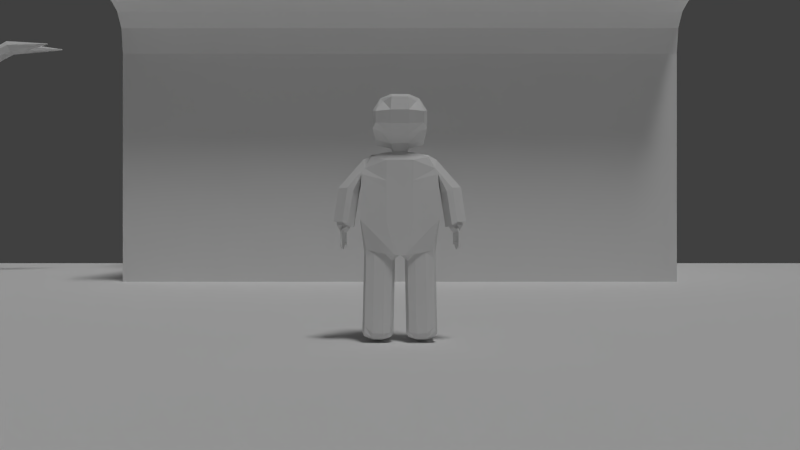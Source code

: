 # Source: game.blend  (saved by Blender 2.71.0; exported with 4.5.12 LTS)
import bpy
from mathutils import Matrix  # noqa: F401  (used for matrix-valued properties, if any)

bpy.ops.wm.read_factory_settings(use_empty=True)
scene = bpy.context.scene
scene.name = 'Scene'

# ---- collections
col_collection_1 = bpy.data.collections.new('Collection 1'); scene.collection.children.link(col_collection_1)
col_collection_5 = bpy.data.collections.new('Collection 5'); scene.collection.children.link(col_collection_5)

# ---- world
world_world = bpy.data.worlds.new('World'); scene.world = world_world
world_world.color = (0.05088, 0.05088, 0.05088)
world_world.use_sun_shadow = False
world_world.sun_shadow_jitter_overblur = 0.0
world_world.cycles.sampling_method = 'MANUAL'
world_world.cycles.sample_map_resolution = 256

# ---- cameras
cam_camera_001 = bpy.data.cameras.new('Camera.001')
cam_camera_001.clip_end = 100.0
cam_camera_001.lens = 35.0
cam_camera_001.sensor_width = 32.0
cam_camera_001.sensor_height = 18.0
cam_camera_001.dof.focus_distance = 0.0
cam_camera_001.dof.aperture_fstop = 128.0

# ---- lights
light_sun_001 = bpy.data.lights.new('Sun.001', 'SUN')
light_sun_001.transmission_factor = 0.0
light_sun_001.angle = 0.1993
light_sun_001.energy = 1.0
light_sun_001.shadow_buffer_clip_start = 0.5
light_sun_001.shadow_soft_size = 0.1
light_sun_001.shadow_cascade_max_distance = 1000.0
light_sun_001.cycles.use_multiple_importance_sampling = False
light_sun = bpy.data.lights.new('Sun', 'SUN')
light_sun.transmission_factor = 0.0
light_sun.angle = 0.1993
light_sun.energy = 1.0
light_sun.shadow_buffer_clip_start = 0.5
light_sun.shadow_soft_size = 0.1
light_sun.shadow_cascade_max_distance = 1000.0
light_sun.cycles.use_multiple_importance_sampling = False

# ---- meshes
me_cube_004 = bpy.data.meshes.new('Cube.004')
me_cube_004.from_pydata([(-1.0, -2.389, -1.0), (-1.0, 2.389, -1.0), (3.21, 2.389, -1.0), (3.21, -2.389, -1.0), (-1.0, -2.389, 1.0), (-1.0, 2.389, 1.0), (-1.0, -2.389, 1.395), (-1.0, 2.389, 1.395), (-1.489, -2.389, 1.395), (-1.489, 2.389, 1.395), (-1.04, -2.389, 1.211), (-1.04, 2.389, 1.211), (-1.15, -2.389, 1.327), (-1.15, 2.389, 1.327), (-1.297, -2.389, 1.377), (-1.297, 2.389, 1.377), (-1.489, -2.389, 1.665), (-1.489, 2.389, 1.665), (-0.9943, -2.389, 1.665), (-0.9943, 2.389, 1.665), (-1.234, 0.05504, 1.664), (-1.234, 0.05504, 2.692), (-1.182, 0.01701, 1.664), (-1.182, 0.01701, 2.692), (-1.202, -0.04453, 1.664), (-1.202, -0.04453, 2.692), (-1.266, -0.04453, 1.664), (-1.266, -0.04453, 2.692), (-1.286, 0.01701, 1.664), (-1.286, 0.01701, 2.692), (-1.234, 0.6163, 1.664), (-1.234, 0.6163, 2.692), (-1.182, 0.5782, 1.664), (-1.182, 0.5782, 2.692), (-1.202, 0.5167, 1.664), (-1.202, 0.5167, 2.692), (-1.266, 0.5167, 1.664), (-1.266, 0.5167, 2.692), (-1.286, 0.5782, 1.664), (-1.286, 0.5782, 2.692), (-1.234, 1.178, 1.664), (-1.234, 1.178, 2.692), (-1.182, 1.139, 1.664), (-1.182, 1.139, 2.692), (-1.202, 1.078, 1.664), (-1.202, 1.078, 2.692), (-1.266, 1.078, 1.664), (-1.266, 1.078, 2.692), (-1.286, 1.139, 1.664), (-1.286, 1.139, 2.692), (-1.234, 1.178, 1.664), (-1.234, 1.178, 2.692), (-1.182, 1.139, 1.664), (-1.182, 1.139, 2.692), (-1.202, 1.078, 1.664), (-1.202, 1.078, 2.692), (-1.266, 1.078, 1.664), (-1.266, 1.078, 2.692), (-1.286, 1.139, 1.664), (-1.286, 1.139, 2.692), (-1.234, 1.739, 1.664), (-1.234, 1.739, 2.692), (-1.182, 1.701, 1.664), (-1.182, 1.701, 2.692), (-1.202, 1.639, 1.664), (-1.202, 1.639, 2.692), (-1.266, 1.639, 1.664), (-1.266, 1.639, 2.692), (-1.286, 1.701, 1.664), (-1.286, 1.701, 2.692), (-1.234, 2.3, 1.664), (-1.234, 2.3, 2.692), (-1.182, 2.262, 1.664), (-1.182, 2.262, 2.692), (-1.202, 2.2, 1.664), (-1.202, 2.2, 2.692), (-1.266, 2.2, 1.664), (-1.266, 2.2, 2.692), (-1.286, 2.262, 1.664), (-1.286, 2.262, 2.692), (-1.234, -0.5062, 1.664), (-1.234, -0.5062, 2.692), (-1.182, -0.5442, 1.664), (-1.182, -0.5442, 2.692), (-1.202, -0.6058, 1.664), (-1.202, -0.6058, 2.692), (-1.266, -0.6058, 1.664), (-1.266, -0.6058, 2.692), (-1.286, -0.5442, 1.664), (-1.286, -0.5442, 2.692), (-1.234, -1.067, 1.664), (-1.234, -1.067, 2.692), (-1.182, -1.105, 1.664), (-1.182, -1.105, 2.692), (-1.202, -1.167, 1.664), (-1.202, -1.167, 2.692), (-1.266, -1.167, 1.664), (-1.266, -1.167, 2.692), (-1.286, -1.105, 1.664), (-1.286, -1.105, 2.692), (-1.234, -1.629, 1.664), (-1.234, -1.629, 2.692), (-1.182, -1.667, 1.664), (-1.182, -1.667, 2.692), (-1.202, -1.728, 1.664), (-1.202, -1.728, 2.692), (-1.266, -1.728, 1.664), (-1.266, -1.728, 2.692), (-1.286, -1.667, 1.664), (-1.286, -1.667, 2.692), (-1.234, -2.19, 1.664), (-1.234, -2.19, 2.692), (-1.182, -2.228, 1.664), (-1.182, -2.228, 2.692), (-1.202, -2.289, 1.664), (-1.202, -2.289, 2.692), (-1.266, -2.289, 1.664), (-1.266, -2.289, 2.692), (-1.286, -2.228, 1.664), (-1.286, -2.228, 2.692), (-0.9943, -2.389, 1.556), (-0.9943, 2.389, 1.556), (0.35, -2.389, 1.556), (0.35, 2.389, 1.556), (0.35, -2.389, 3.833), (0.35, 2.389, 3.833), (3.21, 2.389, 3.84), (3.21, -2.389, 3.84)], [], [(4, 5, 1, 0), (0, 3, 127, 124, 122, 120, 18, 16, 8, 6, 4), (5, 7, 9, 17, 19, 121, 123, 125, 126, 2, 1), (3, 2, 126, 127), (4, 5, 7, 6), (6, 7, 9, 8), (5, 4, 10, 11), (11, 10, 12, 13), (13, 12, 14, 15), (9, 15, 14, 8), (6, 8, 14, 12, 10, 4), (5, 11, 13, 15, 9, 7), (9, 8, 16, 17), (17, 16, 18, 19), (20, 21, 23, 22), (22, 23, 25, 24), (24, 25, 27, 26), (23, 21, 29, 27, 25), (28, 29, 21, 20), (26, 27, 29, 28), (30, 31, 33, 32), (34, 35, 37, 36), (33, 31, 39, 37, 35), (38, 39, 31, 30), (36, 37, 39, 38), (40, 41, 43, 42), (44, 45, 47, 46), (43, 41, 49, 47, 45), (48, 49, 41, 40), (46, 47, 49, 48), (50, 51, 53, 52), (54, 55, 57, 56), (53, 51, 59, 57, 55), (58, 59, 51, 50), (56, 57, 59, 58), (60, 61, 63, 62), (64, 65, 67, 66), (63, 61, 69, 67, 65), (68, 69, 61, 60), (66, 67, 69, 68), (70, 71, 73, 72), (74, 75, 77, 76), (73, 71, 79, 77, 75), (78, 79, 71, 70), (76, 77, 79, 78), (80, 81, 83, 82), (82, 83, 85, 84), (84, 85, 87, 86), (83, 81, 89, 87, 85), (88, 89, 81, 80), (86, 87, 89, 88), (90, 91, 93, 92), (92, 93, 95, 94), (94, 95, 97, 96), (93, 91, 99, 97, 95), (98, 99, 91, 90), (96, 97, 99, 98), (100, 101, 103, 102), (102, 103, 105, 104), (104, 105, 107, 106), (103, 101, 109, 107, 105), (108, 109, 101, 100), (106, 107, 109, 108), (110, 111, 113, 112), (112, 113, 115, 114), (114, 115, 117, 116), (113, 111, 119, 117, 115), (118, 119, 111, 110), (116, 117, 119, 118), (19, 18, 120, 121), (121, 120, 122, 123), (123, 122, 124, 125), (126, 125, 124, 127)])
me_cube_004.use_remesh_preserve_volume = False
me_cube_004.use_remesh_preserve_attributes = False
me_cube_004.use_mirror_vertex_groups = False
me_cube_004.update()
me_plane = bpy.data.meshes.new('Plane')
me_plane.from_pydata([(-1.0, -1.0, 0.0), (1.0, -1.0, 0.0), (-1.0, 1.0, 0.0), (1.0, 1.0, 0.0)], [], [(0, 1, 3, 2)])
me_plane.use_remesh_preserve_volume = False
me_plane.use_remesh_preserve_attributes = False
me_plane.use_mirror_vertex_groups = False
me_plane.update()
me_cube_002 = bpy.data.meshes.new('Cube.002')
me_cube_002.from_pydata([(-0.357, -0.7306, -0.413), (0.7306, -0.7306, -0.7306), (-0.5543, -0.5992, 0.6428), (0.5077, -0.5992, 0.6191), (-0.6862, -0.8776, -0.1344), (-0.8201, -0.8776, 0.2585), (-0.8201, -0.2925, 0.7879), (-0.5041, -0.2925, -0.56), (0.6907, -0.2925, 0.7145), (0.7945, -0.7951, 0.265), (0.7945, -0.7951, -0.265), (0.8776, -0.2925, -0.8776), (0.2376, -0.7198, 0.7476), (-0.2422, -0.7198, 0.7914), (-0.1011, -0.8776, -0.7195), (0.2925, -0.8776, -0.8776), (-0.9425, -0.3333, 0.2992), (-0.8085, -0.3333, -0.1752), (1.0, -0.3333, 0.3333), (1.0, -0.3333, -0.3333), (0.3333, -1.0, 0.3333), (0.3333, -1.0, -0.3333), (-0.3333, -1.0, 0.3333), (-0.3333, -1.0, -0.3333), (-0.1419, -0.3333, -0.8418), (0.3333, -0.3333, -1.0), (0.3333, -0.3333, 0.891), (-0.3333, -0.3333, 0.9443), (-0.1773, -0.2418, -1.149), (0.3122, -0.2418, -1.254), (-0.3478, -1.305, -1.783), (0.4885, -1.305, -1.775), (-0.2493, -1.229, -4.783), (0.4507, -1.229, -4.776), (0.149, -0.2418, -1.219), (-0.01418, -0.2418, -1.184), (-0.1773, -0.0806, -1.149), (0.3122, -0.0806, -1.254), (0.2408, -1.35, -1.444), (-0.1065, -1.35, -1.447), (-0.496, -0.4855, -1.475), (0.6277, -0.4855, -1.465), (0.4173, -0.6467, -1.272), (0.4402, -1.052, -1.385), (-0.3074, -1.052, -1.362), (-0.2836, -0.6467, -1.205), (0.4566, -1.24, -5.057), (-0.2164, -1.24, -5.06), (-0.4611, -0.1776, -4.961), (0.6625, -0.1776, -4.95), (0.5498, -1.443, -2.62), (0.5596, -1.443, -3.639), (-0.3833, -1.443, -3.648), (-0.393, -1.443, -2.629), (0.4173, -0.2156, -1.272), (0.5225, -0.3505, -1.34), (0.6393, -0.4855, -2.522), (0.6509, -0.4855, -3.736), (-0.2836, -0.2156, -1.205), (-0.3898, -0.3505, -1.312), (0.1837, -0.6467, -1.25), (0.2184, -1.052, -1.281), (-0.04992, -0.6467, -1.228), (-0.08567, -1.052, -1.271), (-0.2267, -0.2857, -5.171), (0.4691, -0.2857, -5.168), (-0.4844, -0.4855, -2.532), (-0.4727, -0.4855, -3.747), (0.2648, -1.456, -2.525), (0.2764, -1.456, -3.739), (-0.1098, -1.456, -2.529), (-0.09819, -1.456, -3.743), (-0.8201, 0.0, 0.7879), (-0.5041, 0.0, -0.56), (0.6907, 0.0, 0.7145), (0.8776, 0.0, -0.8776), (-0.9425, 0.0, 0.2992), (-0.8085, 0.0, -0.1752), (1.0, 0.0, 0.3333), (1.0, 0.0, -0.3333), (-0.1419, 0.0, -0.8418), (0.3333, 0.0, -1.0), (0.3333, 0.0, 0.891), (-0.3333, 0.0, 0.9443), (-0.1773, 0.0, -1.149), (0.3122, 0.0, -1.254), (-0.496, 0.0, -1.475), (0.6277, 0.0, -1.465), (-0.4611, 0.0, -4.961), (0.6625, 0.0, -4.95), (0.4173, 0.0, -1.272), (0.5225, 0.0, -1.34), (0.6393, 0.0, -2.522), (0.6509, 0.0, -3.736), (-0.2836, 0.0, -1.205), (-0.3898, 0.0, -1.312), (-0.08657, 0.0, -4.957), (0.288, 0.0, -4.954), (-0.4844, 0.0, -2.532), (-0.4727, 0.0, -3.747), (0.4681, -1.302, -7.969), (-0.2049, -1.302, -7.786), (-0.2153, -0.3414, -7.808), (0.4806, -0.3416, -7.99), (-0.01455, -1.318, -4.823), (0.2534, -1.318, -4.822), (0.2593, -0.1776, -4.955), (-0.01783, -0.1776, -4.956), (-0.2908, -0.5578, -4.913), (-0.2867, -0.938, -4.869), (0.5314, -0.5575, -4.909), (0.5264, -0.9374, -4.865), (-0.0008307, -1.326, -7.961), (0.2672, -1.326, -7.96), (0.273, -0.3299, -7.992), (-0.004108, -0.3298, -7.993), (-0.2102, -0.6268, -8.015), (-0.2061, -1.009, -8.006), (0.5451, -0.6268, -8.096), (0.5401, -1.009, -8.087), (0.4767, -0.323, -6.926), (0.4729, -0.3043, -6.047), (0.4604, -1.26, -5.966), (0.4643, -1.281, -6.875), (-0.2087, -1.282, -6.877), (-0.2126, -1.261, -5.969), (-0.2229, -0.3042, -6.05), (-0.2191, -0.3228, -6.929), (0.536, -0.5806, -5.971), (0.5405, -0.6037, -7.033), (0.531, -0.9613, -5.939), (0.5356, -0.9853, -7.013), (-0.001923, -1.009, -8.089), (0.2691, -1.009, -8.088), (-0.003015, -0.6268, -8.098), (0.271, -0.6268, -8.097), (-0.2821, -0.9618, -5.943), (-0.2775, -0.9856, -7.016), (-0.2862, -0.5808, -5.975), (-0.2816, -0.6038, -7.037), (-0.01326, -0.1998, -6.006), (-0.008682, -0.222, -7.056), (0.2638, -0.1999, -6.005), (0.2684, -0.2221, -7.055), (0.258, -1.342, -5.908), (0.2626, -1.367, -6.994), (-0.00998, -1.343, -5.909), (-0.005405, -1.367, -6.995), (0.4663, -1.292, -7.688), (-0.2171, -0.3325, -7.386), (0.4787, -0.3327, -7.724), (-0.2067, -1.292, -7.35), (0.5429, -0.6157, -7.586), (0.5379, -0.9977, -7.572), (-0.2751, -0.998, -7.575), (-0.2793, -0.6158, -7.59), (-0.006301, -0.2336, -7.603), (0.2708, -0.2337, -7.602), (0.265, -1.38, -7.559), (-0.003024, -1.38, -7.56), (0.4681, -1.302, -7.969), (0.4806, -0.3416, -7.99), (0.5451, -0.6268, -8.096), (0.5401, -1.009, -8.087), (0.4663, -1.292, -7.688), (0.4787, -0.3327, -7.724), (0.5429, -0.6157, -7.586), (0.5379, -0.9977, -7.572), (1.261, -1.215, -7.939), (1.271, -0.4432, -7.956), (1.323, -0.6725, -8.041), (1.319, -0.9799, -8.034), (1.259, -1.207, -7.713), (1.269, -0.436, -7.742), (1.321, -0.6636, -7.631), (1.317, -0.9707, -7.62), (0.4672, -1.297, -7.828), (-0.2162, -0.3369, -7.597), (0.4797, -0.3372, -7.857), (-0.2058, -1.297, -7.568), (-0.274, -1.004, -7.833), (-0.2782, -0.6213, -7.844), (-0.005204, -0.2389, -7.855), (0.2719, -0.239, -7.854), (0.2661, -1.386, -7.819), (-0.001928, -1.386, -7.82), (0.4672, -1.297, -7.828), (0.4797, -0.3372, -7.857), (1.26, -1.211, -7.826), (1.27, -0.4396, -7.849), (1.409, -0.63, -7.836), (1.404, -1.012, -7.825), (1.206, -1.004, -7.568), (1.211, -0.6225, -7.583), (1.147, -0.3395, -7.721), (1.134, -1.299, -7.685), (1.149, -0.3484, -7.987), (1.208, -1.016, -8.083), (1.213, -0.6336, -8.092), (1.136, -1.309, -7.965), (1.148, -0.3439, -7.854), (1.135, -1.304, -7.825), (-0.38, -1.403, -2.001), (0.5322, -1.403, -1.992), (0.636, -0.4855, -2.217), (-0.4877, -0.4855, -2.228), (0.2579, -1.426, -2.214), (-0.1089, -1.426, -2.217), (0.636, 0.0, -2.217), (-0.4877, 0.0, -2.228), (-0.3507, -1.918, -2.488), (0.4856, -1.926, -2.486), (0.2379, -2.259, -2.473), (-0.1094, -2.256, -2.474), (-0.3829, -1.72, -2.623), (0.5293, -1.728, -2.621), (0.255, -1.514, -2.682), (-0.1117, -1.511, -2.682), (-0.3536, -2.109, -3.742), (0.4828, -2.117, -3.74), (0.2351, -2.451, -3.727), (-0.1122, -2.447, -3.728), (-0.3857, -1.911, -3.877), (0.5265, -1.92, -3.875), (0.2521, -1.706, -3.936), (-0.1146, -1.702, -3.937), (-0.3536, -2.109, -3.742), (0.4828, -2.117, -3.74), (0.2351, -2.451, -3.727), (-0.1122, -2.447, -3.728), (-0.3857, -1.911, -3.877), (0.5265, -1.92, -3.875), (0.2521, -1.706, -3.936), (-0.1146, -1.702, -3.937), (-0.3277, -2.105, -3.747), (0.4571, -2.113, -3.745), (0.2247, -2.426, -3.733), (-0.1012, -2.423, -3.734), (-0.3579, -1.919, -3.873), (0.4981, -1.928, -3.872), (0.2407, -1.727, -3.929), (-0.1034, -1.723, -3.929), (-0.3277, -2.016, -3.051), (0.4571, -2.023, -3.05), (0.2247, -2.336, -3.037), (-0.1012, -2.333, -3.038), (-0.3579, -1.83, -3.178), (0.4981, -1.838, -3.176), (0.2407, -1.637, -3.233), (-0.1034, -1.634, -3.234), (-0.3277, -2.016, -3.051), (0.4571, -2.023, -3.05), (0.2247, -2.336, -3.037), (-0.1012, -2.333, -3.038), (-0.3579, -1.83, -3.178), (0.4981, -1.838, -3.176), (0.2407, -1.637, -3.233), (-0.1034, -1.634, -3.234), (-0.2081, -1.998, -3.073), (0.3385, -2.003, -3.073), (0.1766, -2.221, -3.064), (-0.05038, -2.219, -3.064), (-0.2291, -1.868, -3.162), (0.367, -1.874, -3.161), (0.1877, -1.734, -3.2), (-0.05191, -1.732, -3.201), (-0.2081, -2.116, -3.86), (0.3385, -2.122, -3.859), (0.1766, -2.34, -3.851), (-0.05038, -2.338, -3.851), (-0.2291, -1.987, -3.948), (0.367, -1.993, -3.947), (0.1877, -1.853, -3.987), (-0.05191, -1.851, -3.988), (-0.2504, -2.131, -4.026), (0.3385, -2.075, -4.025), (0.1766, -2.201, -4.017), (-0.05038, -2.229, -4.017), (-0.09724, -2.016, -4.114), (0.3343, -2.003, -4.113), (0.1877, -2.0, -4.153), (-0.01653, -1.983, -4.153), (-0.2504, -2.164, -4.116), (0.3385, -2.039, -4.115), (0.1766, -2.168, -4.107), (-0.05038, -2.182, -4.107), (-0.09802, -2.06, -4.205), (0.3343, -1.994, -4.204), (0.1877, -2.0, -4.243), (-0.01653, -2.024, -4.244), (-0.2249, -2.172, -4.024), (-0.2337, -2.184, -4.114), (-0.23, -2.11, -4.053), (-0.2337, -2.149, -4.141), (0.2955, -1.995, -4.125), (0.3082, -1.987, -4.212), (-0.2504, -2.164, -4.283), (0.3385, -2.039, -4.283), (0.1766, -2.168, -4.274), (-0.05038, -2.182, -4.274), (-0.09802, -2.097, -4.372), (0.3343, -1.994, -4.371), (0.1877, -2.031, -4.41), (-0.01653, -2.089, -4.411), (-0.2337, -2.184, -4.281), (-0.2337, -2.149, -4.308), (0.3082, -1.987, -4.379), (-0.2504, -2.164, -4.379), (0.3385, -2.039, -4.378), (0.1766, -2.168, -4.37), (-0.05038, -2.182, -4.37), (-0.09802, -2.097, -4.467), (0.3343, -1.994, -4.466), (0.1877, -2.031, -4.506), (-0.01653, -2.089, -4.506), (-0.2337, -2.184, -4.377), (-0.2337, -2.149, -4.404), (0.3082, -1.987, -4.474), (0.2305, -2.125, -4.372), (0.3135, -2.03, -4.581), (0.3014, -1.989, -4.594), (0.2315, -1.997, -4.592), (0.2899, -1.985, -4.59), (0.2629, -2.066, -4.586), (0.1085, -2.172, -4.37), (0.09443, -2.057, -4.506), (0.1739, -2.151, -4.7), (0.1818, -2.066, -4.699), (0.2039, -2.115, -4.692), (0.135, -2.136, -4.701), (0.144, -2.08, -4.704), (0.01232, -2.178, -4.37), (-0.1451, -2.183, -4.374), (-0.1557, -2.119, -4.44), (0.01109, -2.112, -4.763), (0.0973, -2.168, -4.725), (0.08588, -2.074, -4.741), (0.01946, -2.17, -4.73), (-0.06022, -2.18, -4.697), (-0.08837, -2.103, -4.696), (-0.04694, -2.122, -4.707), (-0.03997, -2.162, -4.696), (-0.1091, -2.17, -4.699), (-0.1221, -2.129, -4.696), (-0.2603, -2.176, -4.643), (-0.2184, -2.197, -4.656), (-0.2393, -2.129, -4.656), (-0.1533, -2.184, -4.651), (-0.1838, -2.117, -4.669)], [], [(19, 10, 1, 11), (23, 4, 0, 14), (4, 17, 7, 0), (2, 6, 16, 5), (5, 16, 17, 4), (79, 19, 11, 75), (74, 8, 18, 78), (78, 18, 19, 79), (8, 3, 9, 18), (18, 9, 10, 19), (10, 21, 15, 1), (21, 23, 14, 15), (3, 12, 20, 9), (9, 20, 21, 10), (12, 13, 22, 20), (20, 22, 23, 21), (13, 2, 5, 22), (22, 5, 4, 23), (15, 25, 11, 1), (0, 7, 24, 14), (14, 24, 25, 15), (13, 27, 6, 2), (3, 8, 26, 12), (12, 26, 27, 13), (55, 43, 31, 41), (25, 24, 28, 35, 34, 29), (57, 51, 33, 49), (63, 44, 30, 39), (71, 52, 32, 47), (91, 55, 41, 87), (85, 37, 54, 90), (90, 54, 55, 91), (37, 29, 42, 54), (54, 42, 43, 55), (93, 57, 49, 89), (208, 204, 56, 92), (92, 56, 57, 93), (204, 203, 50, 56), (56, 50, 51, 57), (44, 59, 40, 30), (28, 36, 58, 45), (45, 58, 59, 44), (43, 61, 38, 31), (61, 63, 39, 38), (29, 34, 60, 42), (42, 60, 61, 43), (34, 35, 62, 60), (60, 62, 63, 61), (35, 28, 45, 62), (62, 45, 44, 63), (46, 111, 110, 65, 49, 33), (32, 48, 64, 108, 109, 47), (153, 148, 164, 167), (52, 67, 48, 32), (202, 205, 66, 53), (53, 66, 67, 52), (24, 80, 84, 28), (25, 29, 85, 81), (51, 69, 46, 33), (69, 71, 47, 104, 105, 46), (203, 206, 68, 50), (50, 68, 69, 51), (206, 207, 70, 68), (68, 70, 71, 69), (207, 202, 53, 70), (70, 53, 52, 71), (17, 77, 73, 7), (6, 72, 76, 16), (16, 76, 77, 17), (25, 81, 75, 11), (7, 73, 80, 24), (27, 83, 72, 6), (8, 74, 82, 26), (26, 82, 83, 27), (59, 95, 86, 40), (36, 84, 94, 58), (58, 94, 95, 59), (65, 97, 89, 49), (48, 88, 96, 64), (64, 96, 97, 65, 106, 107), (67, 99, 88, 48), (205, 209, 98, 66), (66, 98, 99, 67), (135, 114, 103, 118), (181, 177, 102, 116), (183, 178, 103, 114), (185, 179, 101, 112), (150, 152, 166, 165), (152, 153, 167, 166), (65, 110, 128, 121), (121, 128, 129, 120), (110, 111, 130, 128), (128, 130, 131, 129), (111, 46, 122, 130), (130, 122, 123, 131), (113, 133, 119, 100), (133, 135, 118, 119), (101, 117, 132, 112), (112, 132, 133, 113), (117, 116, 134, 132), (132, 134, 135, 133), (116, 102, 115, 134), (134, 115, 114, 135), (179, 180, 117, 101), (180, 181, 116, 117), (47, 109, 136, 125), (125, 136, 137, 124), (109, 108, 138, 136), (136, 138, 139, 137), (108, 64, 126, 138), (138, 126, 127, 139), (177, 182, 115, 102), (182, 183, 114, 115), (64, 107, 140, 126), (126, 140, 141, 127), (107, 106, 142, 140), (140, 142, 143, 141), (106, 65, 121, 142), (142, 121, 120, 143), (176, 184, 113, 100), (184, 185, 112, 113), (46, 105, 144, 122), (122, 144, 145, 123), (105, 104, 146, 144), (144, 146, 147, 145), (104, 47, 125, 146), (146, 125, 124, 147), (131, 123, 148, 153), (139, 127, 149, 155), (143, 120, 150, 157), (147, 124, 151, 159), (120, 129, 152, 150), (129, 131, 153, 152), (124, 137, 154, 151), (137, 139, 155, 154), (127, 141, 156, 149), (141, 143, 157, 156), (123, 145, 158, 148), (145, 147, 159, 158), (192, 195, 172, 175), (194, 193, 174, 173), (193, 192, 175, 174), (178, 150, 165, 187), (119, 118, 162, 163), (118, 103, 161, 162), (176, 100, 160, 186), (100, 119, 163, 160), (191, 188, 168, 171), (189, 190, 170, 169), (190, 191, 171, 170), (200, 194, 173, 189), (197, 198, 170, 171), (198, 196, 169, 170), (201, 199, 168, 188), (199, 197, 171, 168), (155, 149, 177, 181), (157, 150, 178, 183), (159, 151, 179, 185), (151, 154, 180, 179), (154, 155, 181, 180), (149, 156, 182, 177), (156, 157, 183, 182), (148, 158, 184, 176), (158, 159, 185, 184), (103, 178, 187, 161), (148, 176, 186, 164), (175, 172, 188, 191), (173, 174, 190, 189), (174, 175, 191, 190), (196, 200, 189, 169), (195, 201, 188, 172), (167, 164, 195, 192), (165, 166, 193, 194), (166, 167, 192, 193), (187, 165, 194, 200), (163, 162, 198, 197), (162, 161, 196, 198), (186, 160, 199, 201), (160, 163, 197, 199), (161, 187, 200, 196), (164, 186, 201, 195), (87, 41, 204, 208), (41, 31, 203, 204), (30, 40, 205, 202), (206, 203, 215, 216), (207, 206, 216, 217), (202, 207, 217, 214), (40, 86, 209, 205), (216, 215, 223, 224), (217, 216, 224, 225), (214, 217, 225, 222), (203, 31, 211, 215), (38, 39, 213, 212), (31, 38, 212, 211), (30, 202, 214, 210), (39, 30, 210, 213), (215, 211, 219, 223), (212, 213, 221, 220), (211, 212, 220, 219), (210, 214, 222, 218), (213, 210, 218, 221), (222, 225, 233, 230), (225, 224, 232, 233), (224, 223, 231, 232), (223, 219, 227, 231), (220, 221, 229, 228), (219, 220, 228, 227), (218, 222, 230, 226), (221, 218, 226, 229), (230, 233, 241, 238), (233, 232, 240, 241), (232, 231, 239, 240), (231, 227, 235, 239), (228, 229, 237, 236), (227, 228, 236, 235), (226, 230, 238, 234), (229, 226, 234, 237), (238, 241, 249, 246), (241, 240, 248, 249), (240, 239, 247, 248), (239, 235, 243, 247), (236, 237, 245, 244), (235, 236, 244, 243), (234, 238, 246, 242), (237, 234, 242, 245), (246, 249, 257, 254), (249, 248, 256, 257), (248, 247, 255, 256), (247, 243, 251, 255), (244, 245, 253, 252), (243, 244, 252, 251), (242, 246, 254, 250), (245, 242, 250, 253), (254, 257, 265, 262), (257, 256, 264, 265), (256, 255, 263, 264), (255, 251, 259, 263), (252, 253, 261, 260), (251, 252, 260, 259), (250, 254, 262, 258), (253, 250, 258, 261), (262, 265, 273, 270), (265, 264, 272, 273), (264, 263, 271, 272), (263, 259, 267, 271), (260, 261, 269, 268), (259, 260, 268, 267), (258, 262, 270, 266), (261, 258, 266, 269), (270, 273, 281, 278), (273, 272, 280, 281), (272, 271, 279, 294, 280), (271, 267, 275, 279), (268, 269, 277, 276), (267, 268, 276, 275), (266, 270, 278, 292, 274), (269, 266, 274, 290, 277), (278, 281, 289, 286), (281, 280, 288, 289), (294, 279, 287, 295), (279, 275, 283, 287), (276, 277, 285, 284), (275, 276, 284, 283), (292, 278, 286, 293), (290, 274, 282, 291), (277, 290, 291, 285), (274, 292, 293, 282), (280, 294, 295, 288), (288, 295, 306, 302), (293, 286, 300, 305), (285, 291, 304, 299), (286, 289, 303, 300), (289, 288, 302, 303), (295, 287, 301, 306), (287, 283, 297, 301), (284, 285, 299, 298), (283, 284, 298, 297), (282, 293, 305, 296), (291, 282, 296, 304), (302, 306, 317, 313), (305, 300, 311, 333, 316), (299, 304, 315, 332, 310), (300, 303, 314, 311), (303, 302, 313, 325, 314), (306, 301, 312, 317), (301, 297, 308, 312), (298, 299, 310, 331, 324, 309), (297, 298, 309, 318, 308), (296, 305, 316, 307), (304, 296, 307, 315), (313, 318, 323, 321), (313, 317, 322, 321), (317, 312, 320, 322), (312, 308, 319, 320), (308, 318, 323, 319), (319, 323, 321, 322, 320), (325, 324, 329, 330), (318, 313, 327, 328), (318, 309, 326, 328), (325, 313, 327, 330), (309, 324, 329, 326), (326, 329, 330, 327, 328), (331, 314, 334, 337), (324, 331, 337, 335), (324, 325, 336, 335), (314, 325, 336, 334), (336, 335, 337, 334), (333, 332, 342, 343), (314, 331, 341, 340), (331, 310, 338, 341), (333, 311, 339, 343), (310, 332, 342, 338), (311, 314, 340, 339), (340, 341, 338, 342, 343, 339), (332, 333, 348, 347), (316, 333, 348, 346), (332, 315, 345, 347), (307, 316, 346, 344), (315, 307, 344, 345), (344, 346, 348, 347, 345)])
me_cube_002.use_remesh_preserve_volume = False
me_cube_002.use_remesh_preserve_attributes = False
me_cube_002.use_mirror_vertex_groups = False
me_cube_002.update()
me_cylinder = bpy.data.meshes.new('Cylinder')
me_cylinder.from_pydata([(8.39e-08, 3.463, -1.0), (5.438e-08, 2.596, 1.0), (2.708, 2.159, -1.0), (2.03, 1.619, 1.0), (3.376, -0.7706, -1.0), (2.531, -0.5778, 1.0), (1.503, -3.12, -1.0), (1.127, -2.339, 1.0), (-1.503, -3.12, -1.0), (-1.127, -2.339, 1.0), (-3.376, -0.7706, -1.0), (-2.531, -0.5778, 1.0), (-2.708, 2.159, -1.0), (-2.03, 1.619, 1.0), (3.815e-08, 2.12, 2.744), (1.658, 1.322, 2.744), (2.067, -0.4718, 2.744), (0.9199, -1.91, 2.744), (-0.9199, -1.91, 2.744), (-2.067, -0.4718, 2.744), (-1.658, 1.322, 2.744), (2.889e-08, 1.848, 4.788), (1.445, 1.152, 4.788), (1.802, -0.4113, 4.788), (0.8019, -1.665, 4.788), (-0.8019, -1.665, 4.788), (-1.802, -0.4113, 4.788), (-1.445, 1.152, 4.788), (-0.4869, -0.999, 7.995), (0.7595, -1.599, 7.995), (1.067, -2.948, 7.995), (0.2048, -4.03, 7.995), (-1.179, -4.03, 7.995), (-2.041, -2.948, 7.995), (-1.733, -1.599, 7.995), (2.256, -1.593, 10.85), (3.038, -1.97, 10.85), (3.231, -2.816, 10.85), (2.69, -3.494, 10.85), (1.822, -3.494, 10.85), (1.281, -2.816, 10.85), (1.474, -1.97, 10.85), (-1.378, -2.158, 10.65), (-0.5961, -2.534, 10.65), (-0.403, -3.38, 10.65), (-0.944, -4.059, 10.65), (-1.812, -4.059, 10.65), (-2.353, -3.38, 10.65), (-2.16, -2.534, 10.65), (9.257e-09, 2.44, 7.304), (0.9943, 1.962, 7.304), (1.24, 0.8856, 7.304), (0.5518, 0.02274, 7.304), (-0.5518, 0.02274, 7.304), (-1.24, 0.8856, 7.304), (-0.9943, 1.962, 7.304), (-2.234e-07, 2.169, 8.586), (0.7818, 1.792, 8.586), (0.9749, 0.9461, 8.586), (0.4339, 0.2676, 8.586), (-0.4339, 0.2676, 8.586), (-0.9749, 0.9461, 8.586), (-0.7818, 1.792, 8.586), (0.7253, 3.046, 9.96), (1.507, 2.67, 9.96), (1.7, 1.824, 9.96), (1.159, 1.145, 9.96), (0.2914, 1.145, 9.96), (-0.2496, 1.824, 9.96), (-0.05652, 2.67, 9.96), (-0.5322, 1.005, 10.41), (0.2496, 0.6281, 10.41), (0.4427, -0.2179, 10.41), (-0.09835, -0.8964, 10.41), (-0.9661, -0.8964, 10.41), (-1.507, -0.2179, 10.41), (-1.314, 0.6281, 10.41), (0.7253, 3.79, 10.72), (1.507, 3.413, 10.72), (1.7, 2.567, 10.72), (1.159, 1.889, 10.72), (0.2914, 1.889, 10.72), (-0.2496, 2.567, 10.72), (-0.05652, 3.413, 10.72), (-1.594, 1.005, 11.55), (-0.8118, 0.6281, 11.55), (-0.6187, -0.2179, 11.55), (-1.16, -0.8964, 11.55), (-2.027, -0.8964, 11.55), (-2.569, -0.2179, 11.55), (-2.375, 0.6281, 11.55), (-1.378, -2.957, 12.39), (-0.5961, -3.333, 12.39), (-0.403, -4.179, 12.39), (-0.944, -4.858, 12.39), (-1.812, -4.858, 12.39), (-2.353, -4.179, 12.39), (-2.16, -3.333, 12.39), (3.949, -1.593, 12.7), (4.731, -1.97, 12.7), (4.924, -2.816, 12.7), (4.383, -3.494, 12.7), (3.515, -3.494, 12.7), (2.974, -2.816, 12.7), (3.167, -1.97, 12.7), (6.548, 0.8999, 16.06), (7.33, 0.5234, 16.06), (7.523, -0.3227, 16.06), (6.982, -1.001, 16.06), (6.114, -1.001, 16.06), (5.573, -0.3227, 16.06), (5.766, 0.5234, 16.06), (3.949, -2.879, 15.87), (4.731, -3.255, 15.87), (4.924, -4.101, 15.87), (4.383, -4.779, 15.87), (3.515, -4.779, 15.87), (2.974, -4.101, 15.87), (3.167, -3.255, 15.87), (1.304, -6.358, 15.81), (2.086, -6.735, 15.81), (2.279, -7.581, 15.81), (1.738, -8.259, 15.81), (0.8701, -8.259, 15.81), (0.3291, -7.581, 15.81), (0.5222, -6.735, 15.81), (-2.504, -2.957, 15.82), (-1.722, -3.333, 15.82), (-1.529, -4.179, 15.82), (-2.07, -4.858, 15.82), (-2.938, -4.858, 15.82), (-3.479, -4.179, 15.82), (-3.286, -3.333, 15.82), (3.165, 3.79, 15.94), (3.947, 3.413, 15.94), (4.14, 2.567, 15.94), (3.599, 1.889, 15.94), (2.731, 1.889, 15.94), (2.19, 2.567, 15.94), (2.383, 3.413, 15.94), (-1.846, 6.294, 15.78), (-1.064, 5.918, 15.78), (-0.8707, 5.072, 15.78), (-1.412, 4.393, 15.78), (-2.279, 4.393, 15.78), (-2.821, 5.072, 15.78), (-2.627, 5.918, 15.78), (-1.594, 1.231, 15.77), (-0.8118, 0.8547, 15.77), (-0.6187, 0.008726, 15.77), (-1.16, -0.6697, 15.77), (-2.027, -0.6697, 15.77), (-2.569, 0.008726, 15.77), (-2.375, 0.8547, 15.77), (-4.264, -0.1088, 15.77), (-3.482, -0.4853, 15.77), (-3.289, -1.331, 15.77), (-3.83, -2.01, 15.77), (-4.698, -2.01, 15.77), (-5.239, -1.331, 15.77), (-5.046, -0.4853, 15.77), (-4.74, 11.36, 19.1), (-4.19, 11.39, 19.33), (-4.001, 11.19, 19.87), (-4.314, 10.91, 20.29), (-4.895, 10.76, 20.29), (-5.305, 10.85, 19.87), (-5.236, 11.12, 19.33), (8.545, 3.482, 22.12), (8.874, 3.274, 21.84), (8.955, 2.807, 21.77), (8.728, 2.432, 21.96), (8.363, 2.432, 22.27), (8.135, 2.807, 22.46), (8.216, 3.274, 22.4), (10.95, 6.453, 20.49), (11.31, 6.37, 20.64), (11.4, 6.184, 20.98), (11.15, 6.035, 21.26), (10.75, 6.035, 21.26), (10.5, 6.184, 20.98), (10.59, 6.37, 20.64), (-7.78, -0.2649, 19.63), (-7.317, -0.5826, 20.1), (-7.203, -1.297, 20.22), (-7.523, -1.869, 19.89), (-8.036, -1.869, 19.37), (-8.356, -1.297, 19.04), (-8.242, -0.5826, 19.16), (-1.151, 0.3639, 22.16), (-0.5825, 0.09026, 22.16), (-0.4422, -0.5246, 22.16), (-0.8354, -1.018, 22.16), (-1.466, -1.018, 22.16), (-1.859, -0.5246, 22.16), (-1.719, 0.09026, 22.16), (-4.396, -5.095, 20.9), (-3.95, -5.131, 21.08), (-3.625, -5.479, 21.01), (-3.666, -5.878, 20.74), (-4.042, -6.026, 20.48), (-4.469, -5.813, 20.42), (-4.627, -5.399, 20.61), (4.775, -11.78, 18.74), (5.221, -11.56, 18.51), (5.39, -11.6, 17.99), (5.154, -11.87, 17.57), (4.692, -12.16, 17.57), (4.35, -12.26, 17.99), (4.388, -12.09, 18.51), (4.812, -9.678, 20.66), (5.015, -9.736, 20.59), (5.065, -9.865, 20.41), (4.925, -9.969, 20.26), (4.699, -9.969, 20.26), (4.558, -9.865, 20.41), (4.608, -9.736, 20.59), (-12.41, -0.947, 21.17), (-12.38, -1.008, 21.29), (-12.37, -1.145, 21.32), (-12.4, -1.255, 21.24), (-12.43, -1.255, 21.1), (-12.45, -1.145, 21.02), (-12.45, -1.008, 21.05), (-11.96, -3.33, 20.15), (-11.93, -3.386, 20.27), (-11.9, -3.519, 20.3), (-11.89, -3.628, 20.22), (-11.91, -3.632, 20.08), (-11.94, -3.527, 19.99), (-11.97, -3.393, 20.02), (-7.358, -7.265, 21.19), (-7.328, -7.3, 21.27), (-7.301, -7.388, 21.29), (-7.296, -7.463, 21.24), (-7.318, -7.469, 21.14), (-7.35, -7.401, 21.09), (-7.368, -7.31, 21.11), (-4.63, -8.92, 21.14), (-4.523, -8.954, 21.17), (-4.445, -9.007, 21.1), (-4.455, -9.041, 20.99), (-4.545, -9.029, 20.92), (-4.647, -8.98, 20.95), (-4.685, -8.932, 21.04), (2.657, -11.09, 20.82), (2.679, -11.17, 20.8), (2.675, -11.21, 20.72), (2.649, -11.17, 20.64), (2.621, -11.08, 20.63), (2.611, -11.02, 20.68), (2.628, -11.02, 20.77), (4.233, -11.34, 20.87), (4.316, -11.36, 20.83), (4.337, -11.41, 20.76), (4.279, -11.46, 20.7), (4.186, -11.46, 20.7), (4.129, -11.41, 20.76), (4.149, -11.36, 20.83), (4.812, -9.678, 20.66), (5.015, -9.736, 20.59), (5.065, -9.865, 20.41), (4.925, -9.969, 20.26), (4.699, -9.969, 20.26), (4.558, -9.865, 20.41), (4.608, -9.736, 20.59), (5.755, -10.82, 20.67), (5.804, -10.79, 20.62), (5.808, -10.8, 20.55), (5.763, -10.83, 20.5), (5.703, -10.88, 20.52), (5.673, -10.89, 20.59), (5.696, -10.86, 20.66), (4.798, -15.13, 18.36), (4.882, -15.09, 18.32), (4.914, -15.09, 18.22), (4.87, -15.14, 18.14), (4.782, -15.2, 18.14), (4.718, -15.22, 18.22), (4.725, -15.19, 18.32), (6.73, -14.07, 18.44), (6.797, -14.03, 18.41), (6.823, -14.04, 18.33), (6.787, -14.08, 18.27), (6.717, -14.13, 18.27), (6.665, -14.14, 18.33), (6.671, -14.12, 18.41), (12.88, 7.971, 21.49), (12.95, 7.957, 21.52), (12.96, 7.925, 21.58), (12.92, 7.9, 21.62), (12.85, 7.9, 21.62), (12.81, 7.925, 21.58), (12.82, 7.957, 21.52), (10.95, 8.407, 20.99), (11.02, 8.393, 21.02), (11.03, 8.36, 21.08), (10.99, 8.333, 21.13), (10.92, 8.333, 21.13), (10.87, 8.36, 21.08), (10.89, 8.393, 21.02), (11.21, 1.649, 22.54), (11.29, 1.602, 22.47), (11.3, 1.498, 22.46), (11.25, 1.415, 22.5), (11.17, 1.415, 22.57), (11.12, 1.498, 22.61), (11.14, 1.602, 22.6), (11.3, 3.5, 22.35), (11.36, 3.465, 22.3), (11.37, 3.386, 22.29), (11.33, 3.322, 22.32), (11.27, 3.322, 22.38), (11.23, 3.386, 22.41), (11.25, 3.465, 22.4), (-4.059, -0.2904, 26.38), (-4.002, -0.3177, 26.38), (-3.988, -0.379, 26.38), (-4.028, -0.4282, 26.38), (-4.091, -0.4282, 26.38), (-4.13, -0.379, 26.38), (-4.116, -0.3177, 26.38), (1.007, 1.349, 26.63), (1.091, 1.309, 26.63), (1.111, 1.219, 26.63), (1.054, 1.147, 26.63), (0.9613, 1.147, 26.63), (0.9037, 1.219, 26.63), (0.9243, 1.309, 26.63), (-5.303, 14.59, 19.99), (-5.268, 14.59, 20.0), (-5.256, 14.58, 20.04), (-5.276, 14.56, 20.07), (-5.313, 14.55, 20.07), (-5.34, 14.56, 20.04), (-5.335, 14.57, 20.0), (-7.456, 14.58, 19.86), (-7.414, 14.58, 19.88), (-7.399, 14.56, 19.92), (-7.423, 14.54, 19.95), (-7.468, 14.53, 19.95), (-7.5, 14.54, 19.92), (-7.495, 14.56, 19.88)], [], [(0, 1, 3, 2), (2, 3, 5, 4), (4, 5, 7, 6), (6, 7, 9, 8), (8, 9, 11, 10), (1, 13, 20, 14), (12, 13, 1, 0), (10, 11, 13, 12), (14, 20, 27, 21), (13, 11, 19, 20), (11, 9, 18, 19), (9, 7, 17, 18), (7, 5, 16, 17), (5, 3, 15, 16), (3, 1, 14, 15), (20, 19, 26, 27), (19, 18, 25, 26), (18, 17, 24, 25), (17, 16, 23, 24), (16, 15, 22, 23), (15, 14, 21, 22), (27, 21, 28, 34), (26, 27, 34, 33), (25, 26, 33, 32), (24, 25, 32, 31), (23, 24, 31, 30), (22, 23, 30, 29), (21, 22, 29, 28), (34, 28, 35, 41), (41, 35, 98, 104), (33, 34, 41, 40), (32, 33, 40, 39), (31, 32, 39, 38), (30, 31, 38, 37), (29, 30, 37, 36), (28, 29, 36, 35), (28, 34, 48, 42), (34, 33, 47, 48), (33, 32, 46, 47), (32, 31, 45, 46), (31, 30, 44, 45), (30, 29, 43, 44), (29, 28, 42, 43), (42, 48, 97, 91), (49, 55, 62, 56), (56, 62, 69, 63), (55, 54, 61, 62), (54, 53, 60, 61), (53, 52, 59, 60), (52, 51, 58, 59), (51, 50, 57, 58), (50, 49, 56, 57), (63, 69, 83, 77), (62, 61, 68, 69), (61, 60, 67, 68), (60, 59, 66, 67), (59, 58, 65, 66), (58, 57, 64, 65), (57, 56, 63, 64), (62, 56, 70, 76), (61, 62, 76, 75), (60, 61, 75, 74), (59, 60, 74, 73), (58, 59, 73, 72), (57, 58, 72, 71), (56, 57, 71, 70), (77, 83, 139, 133), (69, 68, 82, 83), (68, 67, 81, 82), (67, 66, 80, 81), (66, 65, 79, 80), (65, 64, 78, 79), (64, 63, 77, 78), (76, 70, 84, 90), (90, 84, 147, 153), (75, 76, 90, 89), (74, 75, 89, 88), (73, 74, 88, 87), (72, 73, 87, 86), (71, 72, 86, 85), (70, 71, 85, 84), (91, 97, 125, 119), (48, 47, 96, 97), (47, 46, 95, 96), (46, 45, 94, 95), (45, 44, 93, 94), (44, 43, 92, 93), (43, 42, 91, 92), (104, 98, 105, 111), (40, 41, 104, 103), (39, 40, 103, 102), (38, 39, 102, 101), (37, 38, 101, 100), (36, 37, 100, 99), (35, 36, 99, 98), (111, 105, 175, 181), (103, 104, 111, 110), (102, 103, 110, 109), (101, 102, 109, 108), (100, 101, 108, 107), (99, 100, 107, 106), (98, 99, 106, 105), (98, 104, 118, 112), (104, 103, 117, 118), (103, 102, 116, 117), (102, 101, 115, 116), (101, 100, 114, 115), (100, 99, 113, 114), (99, 98, 112, 113), (112, 118, 216, 210), (119, 125, 209, 203), (97, 96, 124, 125), (96, 95, 123, 124), (95, 94, 122, 123), (94, 93, 121, 122), (93, 92, 120, 121), (92, 91, 119, 120), (97, 91, 126, 132), (96, 97, 132, 131), (95, 96, 131, 130), (94, 95, 130, 129), (93, 94, 129, 128), (92, 93, 128, 127), (91, 92, 127, 126), (132, 126, 196, 202), (133, 139, 174, 168), (83, 82, 138, 139), (82, 81, 137, 138), (81, 80, 136, 137), (80, 79, 135, 136), (79, 78, 134, 135), (78, 77, 133, 134), (83, 77, 140, 146), (82, 83, 146, 145), (81, 82, 145, 144), (80, 81, 144, 143), (79, 80, 143, 142), (78, 79, 142, 141), (77, 78, 141, 140), (146, 140, 161, 167), (153, 147, 189, 195), (89, 90, 153, 152), (88, 89, 152, 151), (87, 88, 151, 150), (86, 87, 150, 149), (85, 86, 149, 148), (84, 85, 148, 147), (84, 90, 160, 154), (90, 89, 159, 160), (89, 88, 158, 159), (88, 87, 157, 158), (87, 86, 156, 157), (86, 85, 155, 156), (85, 84, 154, 155), (154, 160, 188, 182), (167, 161, 329, 335), (145, 146, 167, 166), (144, 145, 166, 165), (143, 144, 165, 164), (142, 143, 164, 163), (141, 142, 163, 162), (140, 141, 162, 161), (168, 174, 307, 301), (139, 138, 173, 174), (138, 137, 172, 173), (137, 136, 171, 172), (136, 135, 170, 171), (135, 134, 169, 170), (134, 133, 168, 169), (181, 175, 287, 293), (110, 111, 181, 180), (109, 110, 180, 179), (108, 109, 179, 178), (107, 108, 178, 177), (106, 107, 177, 176), (105, 106, 176, 175), (182, 188, 223, 217), (160, 159, 187, 188), (159, 158, 186, 187), (158, 157, 185, 186), (157, 156, 184, 185), (156, 155, 183, 184), (155, 154, 182, 183), (195, 189, 315, 321), (152, 153, 195, 194), (151, 152, 194, 193), (150, 151, 193, 192), (149, 150, 192, 191), (148, 149, 191, 190), (147, 148, 190, 189), (202, 196, 231, 237), (131, 132, 202, 201), (130, 131, 201, 200), (129, 130, 200, 199), (128, 129, 199, 198), (127, 128, 198, 197), (126, 127, 197, 196), (203, 209, 279, 273), (125, 124, 208, 209), (124, 123, 207, 208), (123, 122, 206, 207), (122, 121, 205, 206), (121, 120, 204, 205), (120, 119, 203, 204), (210, 216, 251, 245), (118, 117, 215, 216), (117, 116, 214, 215), (116, 115, 213, 214), (115, 114, 212, 213), (114, 113, 211, 212), (113, 112, 210, 211), (49, 21, 27, 55), (21, 49, 50, 22), (22, 50, 51, 23), (23, 51, 52, 24), (53, 25, 24, 52), (54, 26, 25, 53), (55, 27, 26, 54), (218, 217, 223, 222, 221, 220, 219), (188, 187, 222, 223), (187, 186, 221, 222), (186, 185, 220, 221), (185, 184, 219, 220), (184, 183, 218, 219), (183, 182, 217, 218), (188, 182, 224, 230), (187, 188, 230, 229), (186, 187, 229, 228), (185, 186, 228, 227), (184, 185, 227, 226), (183, 184, 226, 225), (182, 183, 225, 224), (225, 226, 227, 228, 229, 230, 224), (232, 233, 234, 235, 236, 237, 231), (201, 202, 237, 236), (200, 201, 236, 235), (199, 200, 235, 234), (198, 199, 234, 233), (197, 198, 233, 232), (196, 197, 232, 231), (196, 202, 244, 238), (202, 201, 243, 244), (201, 200, 242, 243), (200, 199, 241, 242), (199, 198, 240, 241), (198, 197, 239, 240), (197, 196, 238, 239), (239, 238, 244, 243, 242, 241, 240), (246, 245, 251, 250, 249, 248, 247), (216, 215, 250, 251), (215, 214, 249, 250), (214, 213, 248, 249), (213, 212, 247, 248), (212, 211, 246, 247), (211, 210, 245, 246), (216, 210, 252, 258), (215, 216, 258, 257), (214, 215, 257, 256), (213, 214, 256, 255), (212, 213, 255, 254), (211, 212, 254, 253), (210, 211, 253, 252), (253, 254, 255, 256, 257, 258, 252), (210, 216, 265, 259), (216, 215, 264, 265), (215, 214, 263, 264), (214, 213, 262, 263), (213, 212, 261, 262), (212, 211, 260, 261), (211, 210, 259, 260), (259, 265, 272, 266), (265, 264, 271, 272), (264, 263, 270, 271), (263, 262, 269, 270), (262, 261, 268, 269), (261, 260, 267, 268), (260, 259, 266, 267), (267, 266, 272, 271, 270, 269, 268), (274, 273, 279, 278, 277, 276, 275), (209, 208, 278, 279), (208, 207, 277, 278), (207, 206, 276, 277), (206, 205, 275, 276), (205, 204, 274, 275), (204, 203, 273, 274), (209, 203, 280, 286), (208, 209, 286, 285), (207, 208, 285, 284), (206, 207, 284, 283), (205, 206, 283, 282), (204, 205, 282, 281), (203, 204, 281, 280), (281, 282, 283, 284, 285, 286, 280), (288, 289, 290, 291, 292, 293, 287), (180, 181, 293, 292), (179, 180, 292, 291), (178, 179, 291, 290), (177, 178, 290, 289), (176, 177, 289, 288), (175, 176, 288, 287), (175, 181, 300, 294), (181, 180, 299, 300), (180, 179, 298, 299), (179, 178, 297, 298), (178, 177, 296, 297), (177, 176, 295, 296), (176, 175, 294, 295), (295, 294, 300, 299, 298, 297, 296), (302, 301, 307, 306, 305, 304, 303), (174, 173, 306, 307), (173, 172, 305, 306), (172, 171, 304, 305), (171, 170, 303, 304), (170, 169, 302, 303), (169, 168, 301, 302), (174, 168, 308, 314), (173, 174, 314, 313), (172, 173, 313, 312), (171, 172, 312, 311), (170, 171, 311, 310), (169, 170, 310, 309), (168, 169, 309, 308), (309, 310, 311, 312, 313, 314, 308), (316, 317, 318, 319, 320, 321, 315), (194, 195, 321, 320), (193, 194, 320, 319), (192, 193, 319, 318), (191, 192, 318, 317), (190, 191, 317, 316), (189, 190, 316, 315), (189, 195, 328, 322), (195, 194, 327, 328), (194, 193, 326, 327), (193, 192, 325, 326), (192, 191, 324, 325), (191, 190, 323, 324), (190, 189, 322, 323), (323, 322, 328, 327, 326, 325, 324), (330, 331, 332, 333, 334, 335, 329), (166, 167, 335, 334), (165, 166, 334, 333), (164, 165, 333, 332), (163, 164, 332, 331), (162, 163, 331, 330), (161, 162, 330, 329), (161, 167, 342, 336), (167, 166, 341, 342), (166, 165, 340, 341), (165, 164, 339, 340), (164, 163, 338, 339), (163, 162, 337, 338), (162, 161, 336, 337), (337, 336, 342, 341, 340, 339, 338)])
me_cylinder.use_remesh_preserve_volume = False
me_cylinder.use_remesh_preserve_attributes = False
me_cylinder.use_mirror_vertex_groups = False
me_cylinder.update()

# ---- objects
ob_cube_001 = bpy.data.objects.new('Cube.001', me_cube_004)
ob_plane = bpy.data.objects.new('Plane', me_plane)
ob_cube = bpy.data.objects.new('Cube', me_cube_002)
ob_sun_001 = bpy.data.objects.new('Sun.001', light_sun_001)
ob_sun = bpy.data.objects.new('Sun', light_sun)
ob_camera = bpy.data.objects.new('Camera', cam_camera_001)
ob_cylinder_004 = bpy.data.objects.new('Cylinder.004', me_cylinder)
ob_cylinder_003 = bpy.data.objects.new('Cylinder.003', me_cylinder)
ob_cylinder_002 = bpy.data.objects.new('Cylinder.002', me_cylinder)
ob_cylinder_001 = bpy.data.objects.new('Cylinder.001', me_cylinder)
ob_cylinder = bpy.data.objects.new('Cylinder', me_cylinder)

# ---- transforms, parenting, visibility, modifiers, constraints
ob_cube_001.location = (43.75, 0.0, 0.4026)
ob_cube_001.scale = (8.909, 8.909, 8.909)
ob_cube_001.lineart.crease_threshold = 0.0
ob_plane.location = (0.0, 0.0, -8.209)
ob_plane.scale = (100.0, 100.0, 100.0)
ob_plane.lineart.crease_threshold = 0.0
ob_cube.location = (0.0, 0.0, 0.0)
ob_cube.lineart.crease_threshold = 0.0
_m = ob_cube.modifiers.new('Mirror', 'MIRROR')
_m.use_axis = (False, True, False)
ob_sun_001.location = (0.0, 0.0, 46.34)
ob_sun_001.rotation_euler = (-0.6477, -3.051, 0.0684)
ob_sun_001.lineart.crease_threshold = 0.0
ob_sun.location = (0.0, 0.0, 74.76)
ob_sun.rotation_euler = (0.1638, -0.3171, 0.0)
ob_sun.lineart.crease_threshold = 0.0
ob_camera.location = (-32.39, 6.735e-06, -3.862)
ob_camera.rotation_euler = (1.571, 1.788e-06, -1.571)
ob_camera.lineart.crease_threshold = 0.0
ob_cylinder_004.location = (-46.26, 33.22, -7.258)
ob_cylinder_004.rotation_euler = (0.0, -0.0, -4.853)
ob_cylinder_004.lineart.crease_threshold = 0.0
ob_cylinder_003.location = (46.61, 47.77, -7.258)
ob_cylinder_003.rotation_euler = (0.0, 0.0, -3.406)
ob_cylinder_003.lineart.crease_threshold = 0.0
ob_cylinder_002.location = (-40.05, -29.01, -7.258)
ob_cylinder_002.rotation_euler = (0.0, -0.0, -1.608)
ob_cylinder_002.lineart.crease_threshold = 0.0
ob_cylinder_001.location = (13.33, -63.45, -7.258)
ob_cylinder_001.rotation_euler = (0.0, -0.0, -0.6775)
ob_cylinder_001.lineart.crease_threshold = 0.0
ob_cylinder.location = (0.0, 71.78, -7.258)
ob_cylinder.lineart.crease_threshold = 0.0

# ---- collection membership
col_collection_1.objects.link(ob_cube_001)
col_collection_1.objects.link(ob_plane)
col_collection_1.objects.link(ob_cube)
col_collection_5.objects.link(ob_sun_001)
col_collection_5.objects.link(ob_sun)
col_collection_5.objects.link(ob_camera)
col_collection_5.objects.link(ob_cylinder_004)
col_collection_5.objects.link(ob_cylinder_003)
col_collection_5.objects.link(ob_cylinder_002)
col_collection_5.objects.link(ob_cylinder_001)
col_collection_5.objects.link(ob_cylinder)

# ---- scene / render settings (as saved in the file)
scene.camera = ob_camera
scene.frame_start = 1; scene.frame_end = 250; scene.frame_set(1)
scene.render.engine = 'BLENDER_EEVEE_NEXT'
scene.render.resolution_percentage = 50
scene.render.dither_intensity = 0.0
scene.cycles.use_denoising = False
scene.cycles.samples = 10
scene.cycles.sampling_pattern = 'TABULATED_SOBOL'
scene.cycles.light_sampling_threshold = 0.0
scene.cycles.use_adaptive_sampling = False
scene.cycles.use_light_tree = False
scene.cycles.blur_glossy = 0.0
scene.cycles.volume_bounces = 1
scene.cycles.pixel_filter_type = 'GAUSSIAN'
scene.cycles.sample_clamp_indirect = 0.0
scene.view_settings.view_transform = 'Standard'
bpy.context.view_layer.update()
